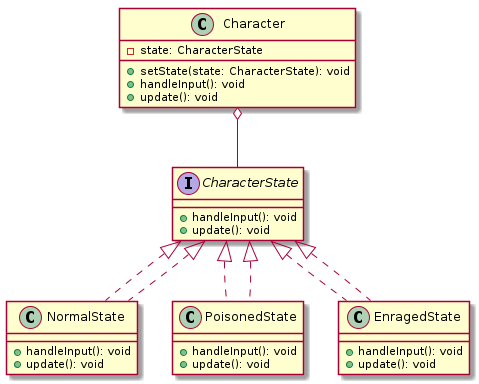

The diagram above was rendered by PlantUML. Its source (embedded in the PNG):
@startuml
hide footbox

interface CharacterState {
    +handleInput(): void
    +update(): void
}

class NormalState implements CharacterState {
    +handleInput(): void
    +update(): void
}

class PoisonedState implements CharacterState {
    +handleInput(): void
    +update(): void
}

class EnragedState implements CharacterState {
    +handleInput(): void
    +update(): void
}

class Character {
    -state: CharacterState
    +setState(state: CharacterState): void
    +handleInput(): void
    +update(): void
}

CharacterState <|.. NormalState
CharacterState <|.. PoisonedState
CharacterState <|.. EnragedState

Character o-- CharacterState

@enduml